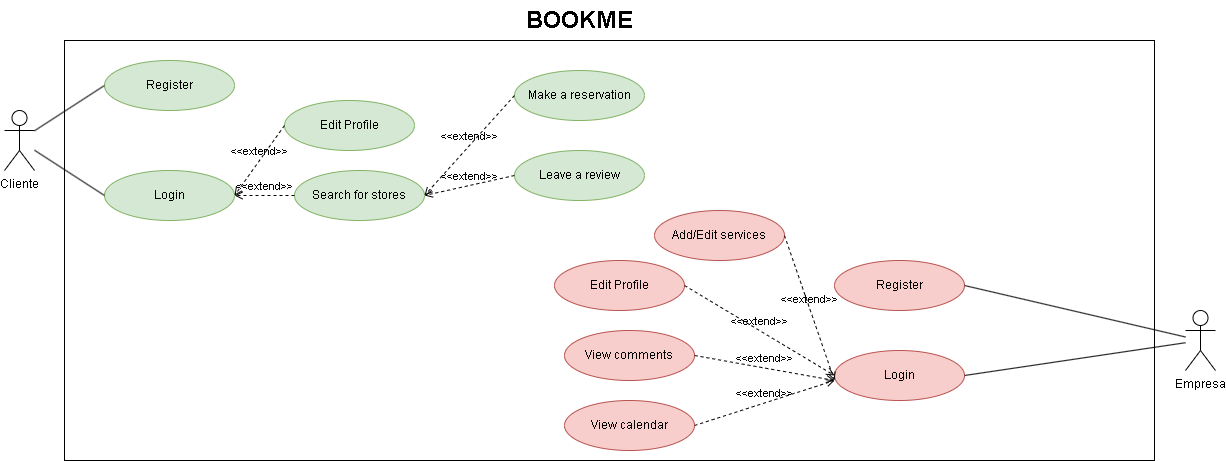

The diagram above was exported from draw.io. Its source (the exported page's mxGraphModel, read from the mxfile embedded in the PNG):
<mxGraphModel dx="1434" dy="732" grid="1" gridSize="10" guides="1" tooltips="1" connect="1" arrows="1" fold="1" page="1" pageScale="1" pageWidth="827" pageHeight="1169" math="0" shadow="0">
  <root>
    <mxCell id="0" />
    <mxCell id="1" parent="0" />
    <mxCell id="pXXJ-yyLuB3R1oxsnLNE-1" value="Cliente" style="shape=umlActor;verticalLabelPosition=bottom;verticalAlign=top;html=1;outlineConnect=0;" parent="1" vertex="1">
      <mxGeometry x="30" y="260" width="30" height="60" as="geometry" />
    </mxCell>
    <mxCell id="pXXJ-yyLuB3R1oxsnLNE-5" value="Empresa" style="shape=umlActor;verticalLabelPosition=bottom;verticalAlign=top;html=1;outlineConnect=0;" parent="1" vertex="1">
      <mxGeometry x="1211" y="460" width="30" height="60" as="geometry" />
    </mxCell>
    <mxCell id="pXXJ-yyLuB3R1oxsnLNE-6" value="" style="rounded=0;whiteSpace=wrap;html=1;" parent="1" vertex="1">
      <mxGeometry x="90" y="190" width="1090" height="420" as="geometry" />
    </mxCell>
    <mxCell id="pXXJ-yyLuB3R1oxsnLNE-11" value="Register" style="ellipse;whiteSpace=wrap;html=1;fillColor=#d5e8d4;strokeColor=#82b366;" parent="1" vertex="1">
      <mxGeometry x="130" y="210" width="130" height="50" as="geometry" />
    </mxCell>
    <mxCell id="pXXJ-yyLuB3R1oxsnLNE-12" value="Login" style="ellipse;whiteSpace=wrap;html=1;fillColor=#d5e8d4;strokeColor=#82b366;" parent="1" vertex="1">
      <mxGeometry x="130" y="320" width="130" height="50" as="geometry" />
    </mxCell>
    <mxCell id="pXXJ-yyLuB3R1oxsnLNE-13" value="" style="endArrow=none;html=1;rounded=0;entryX=0;entryY=0.5;entryDx=0;entryDy=0;" parent="1" source="pXXJ-yyLuB3R1oxsnLNE-1" target="pXXJ-yyLuB3R1oxsnLNE-12" edge="1">
      <mxGeometry width="50" height="50" relative="1" as="geometry">
        <mxPoint x="310" y="400" as="sourcePoint" />
        <mxPoint x="360" y="350" as="targetPoint" />
      </mxGeometry>
    </mxCell>
    <mxCell id="pXXJ-yyLuB3R1oxsnLNE-14" value="" style="endArrow=none;html=1;rounded=0;entryX=0;entryY=0.5;entryDx=0;entryDy=0;" parent="1" source="pXXJ-yyLuB3R1oxsnLNE-1" target="pXXJ-yyLuB3R1oxsnLNE-11" edge="1">
      <mxGeometry width="50" height="50" relative="1" as="geometry">
        <mxPoint x="280" y="360" as="sourcePoint" />
        <mxPoint x="330" y="310" as="targetPoint" />
      </mxGeometry>
    </mxCell>
    <mxCell id="pXXJ-yyLuB3R1oxsnLNE-15" value="Edit Profile" style="ellipse;whiteSpace=wrap;html=1;fillColor=#d5e8d4;strokeColor=#82b366;" parent="1" vertex="1">
      <mxGeometry x="310" y="250" width="130" height="50" as="geometry" />
    </mxCell>
    <mxCell id="pXXJ-yyLuB3R1oxsnLNE-16" value="Search for stores" style="ellipse;whiteSpace=wrap;html=1;fillColor=#d5e8d4;strokeColor=#82b366;" parent="1" vertex="1">
      <mxGeometry x="320" y="320" width="130" height="50" as="geometry" />
    </mxCell>
    <mxCell id="pXXJ-yyLuB3R1oxsnLNE-23" value="&amp;lt;&amp;lt;extend&amp;gt;&amp;gt;" style="html=1;verticalAlign=bottom;labelBackgroundColor=none;endArrow=open;endFill=0;dashed=1;rounded=0;exitX=0;exitY=0.5;exitDx=0;exitDy=0;entryX=1;entryY=0.5;entryDx=0;entryDy=0;" parent="1" source="pXXJ-yyLuB3R1oxsnLNE-15" target="pXXJ-yyLuB3R1oxsnLNE-12" edge="1">
      <mxGeometry width="160" relative="1" as="geometry">
        <mxPoint x="330" y="340" as="sourcePoint" />
        <mxPoint x="490" y="340" as="targetPoint" />
      </mxGeometry>
    </mxCell>
    <mxCell id="pXXJ-yyLuB3R1oxsnLNE-24" value="&amp;lt;&amp;lt;extend&amp;gt;&amp;gt;" style="html=1;verticalAlign=bottom;labelBackgroundColor=none;endArrow=open;endFill=0;dashed=1;rounded=0;exitX=0;exitY=0.5;exitDx=0;exitDy=0;" parent="1" source="pXXJ-yyLuB3R1oxsnLNE-16" edge="1">
      <mxGeometry width="160" relative="1" as="geometry">
        <mxPoint x="270" y="330" as="sourcePoint" />
        <mxPoint x="260" y="345" as="targetPoint" />
      </mxGeometry>
    </mxCell>
    <mxCell id="pXXJ-yyLuB3R1oxsnLNE-25" value="Make a reservation" style="ellipse;whiteSpace=wrap;html=1;fillColor=#d5e8d4;strokeColor=#82b366;" parent="1" vertex="1">
      <mxGeometry x="540" y="220" width="130" height="50" as="geometry" />
    </mxCell>
    <mxCell id="pXXJ-yyLuB3R1oxsnLNE-26" value="Leave a review" style="ellipse;whiteSpace=wrap;html=1;fillColor=#d5e8d4;strokeColor=#82b366;" parent="1" vertex="1">
      <mxGeometry x="540" y="300" width="130" height="50" as="geometry" />
    </mxCell>
    <mxCell id="pXXJ-yyLuB3R1oxsnLNE-27" value="&amp;lt;&amp;lt;extend&amp;gt;&amp;gt;" style="html=1;verticalAlign=bottom;labelBackgroundColor=none;endArrow=open;endFill=0;dashed=1;rounded=0;exitX=0;exitY=0.5;exitDx=0;exitDy=0;entryX=1;entryY=0.5;entryDx=0;entryDy=0;" parent="1" source="pXXJ-yyLuB3R1oxsnLNE-26" target="pXXJ-yyLuB3R1oxsnLNE-16" edge="1">
      <mxGeometry width="160" relative="1" as="geometry">
        <mxPoint x="280" y="360" as="sourcePoint" />
        <mxPoint x="440" y="360" as="targetPoint" />
      </mxGeometry>
    </mxCell>
    <mxCell id="pXXJ-yyLuB3R1oxsnLNE-28" value="&amp;lt;&amp;lt;extend&amp;gt;&amp;gt;" style="html=1;verticalAlign=bottom;labelBackgroundColor=none;endArrow=open;endFill=0;dashed=1;rounded=0;exitX=0;exitY=0.5;exitDx=0;exitDy=0;entryX=1;entryY=0.5;entryDx=0;entryDy=0;" parent="1" source="pXXJ-yyLuB3R1oxsnLNE-25" target="pXXJ-yyLuB3R1oxsnLNE-16" edge="1">
      <mxGeometry width="160" relative="1" as="geometry">
        <mxPoint x="320" y="350" as="sourcePoint" />
        <mxPoint x="480" y="350" as="targetPoint" />
      </mxGeometry>
    </mxCell>
    <mxCell id="pXXJ-yyLuB3R1oxsnLNE-29" value="Register" style="ellipse;whiteSpace=wrap;html=1;fillColor=#f8cecc;strokeColor=#b85450;" parent="1" vertex="1">
      <mxGeometry x="860" y="410" width="130" height="50" as="geometry" />
    </mxCell>
    <mxCell id="pXXJ-yyLuB3R1oxsnLNE-30" value="Login" style="ellipse;whiteSpace=wrap;html=1;fillColor=#f8cecc;strokeColor=#b85450;" parent="1" vertex="1">
      <mxGeometry x="860" y="500" width="130" height="50" as="geometry" />
    </mxCell>
    <mxCell id="pXXJ-yyLuB3R1oxsnLNE-31" value="" style="endArrow=none;html=1;rounded=0;entryX=1;entryY=0.5;entryDx=0;entryDy=0;" parent="1" source="pXXJ-yyLuB3R1oxsnLNE-5" target="pXXJ-yyLuB3R1oxsnLNE-29" edge="1">
      <mxGeometry width="50" height="50" relative="1" as="geometry">
        <mxPoint x="390" y="360" as="sourcePoint" />
        <mxPoint x="440" y="310" as="targetPoint" />
      </mxGeometry>
    </mxCell>
    <mxCell id="pXXJ-yyLuB3R1oxsnLNE-32" value="" style="endArrow=none;html=1;rounded=0;entryX=1;entryY=0.5;entryDx=0;entryDy=0;" parent="1" source="pXXJ-yyLuB3R1oxsnLNE-5" target="pXXJ-yyLuB3R1oxsnLNE-30" edge="1">
      <mxGeometry width="50" height="50" relative="1" as="geometry">
        <mxPoint x="390" y="360" as="sourcePoint" />
        <mxPoint x="440" y="310" as="targetPoint" />
      </mxGeometry>
    </mxCell>
    <mxCell id="pXXJ-yyLuB3R1oxsnLNE-33" value="Edit Profile" style="ellipse;whiteSpace=wrap;html=1;fillColor=#f8cecc;strokeColor=#b85450;" parent="1" vertex="1">
      <mxGeometry x="580" y="410" width="130" height="50" as="geometry" />
    </mxCell>
    <mxCell id="pXXJ-yyLuB3R1oxsnLNE-34" value="View comments" style="ellipse;whiteSpace=wrap;html=1;fillColor=#f8cecc;strokeColor=#b85450;" parent="1" vertex="1">
      <mxGeometry x="590" y="480" width="130" height="50" as="geometry" />
    </mxCell>
    <mxCell id="pXXJ-yyLuB3R1oxsnLNE-35" value="View calendar" style="ellipse;whiteSpace=wrap;html=1;fillColor=#f8cecc;strokeColor=#b85450;" parent="1" vertex="1">
      <mxGeometry x="590" y="550" width="130" height="50" as="geometry" />
    </mxCell>
    <mxCell id="pXXJ-yyLuB3R1oxsnLNE-37" value="&amp;lt;&amp;lt;extend&amp;gt;&amp;gt;" style="html=1;verticalAlign=bottom;labelBackgroundColor=none;endArrow=open;endFill=0;dashed=1;rounded=0;entryX=0;entryY=0.5;entryDx=0;entryDy=0;exitX=1;exitY=0.5;exitDx=0;exitDy=0;" parent="1" source="pXXJ-yyLuB3R1oxsnLNE-33" target="pXXJ-yyLuB3R1oxsnLNE-30" edge="1">
      <mxGeometry width="160" relative="1" as="geometry">
        <mxPoint x="330" y="340" as="sourcePoint" />
        <mxPoint x="490" y="340" as="targetPoint" />
      </mxGeometry>
    </mxCell>
    <mxCell id="pXXJ-yyLuB3R1oxsnLNE-38" value="&amp;lt;&amp;lt;extend&amp;gt;&amp;gt;" style="html=1;verticalAlign=bottom;labelBackgroundColor=none;endArrow=open;endFill=0;dashed=1;rounded=0;exitX=1;exitY=0.5;exitDx=0;exitDy=0;" parent="1" source="pXXJ-yyLuB3R1oxsnLNE-34" edge="1">
      <mxGeometry width="160" relative="1" as="geometry">
        <mxPoint x="330" y="340" as="sourcePoint" />
        <mxPoint x="860" y="530" as="targetPoint" />
      </mxGeometry>
    </mxCell>
    <mxCell id="pXXJ-yyLuB3R1oxsnLNE-39" value="&amp;lt;&amp;lt;extend&amp;gt;&amp;gt;" style="html=1;verticalAlign=bottom;labelBackgroundColor=none;endArrow=open;endFill=0;dashed=1;rounded=0;exitX=1;exitY=0.5;exitDx=0;exitDy=0;" parent="1" source="pXXJ-yyLuB3R1oxsnLNE-35" edge="1">
      <mxGeometry width="160" relative="1" as="geometry">
        <mxPoint x="330" y="340" as="sourcePoint" />
        <mxPoint x="860" y="530" as="targetPoint" />
      </mxGeometry>
    </mxCell>
    <mxCell id="41npo1LdKJTcAoNtxbuz-1" value="Add/Edit services" style="ellipse;whiteSpace=wrap;html=1;fillColor=#f8cecc;strokeColor=#b85450;" vertex="1" parent="1">
      <mxGeometry x="680" y="360" width="130" height="50" as="geometry" />
    </mxCell>
    <mxCell id="41npo1LdKJTcAoNtxbuz-2" value="&amp;lt;&amp;lt;extend&amp;gt;&amp;gt;" style="html=1;verticalAlign=bottom;labelBackgroundColor=none;endArrow=open;endFill=0;dashed=1;rounded=0;exitX=1;exitY=0.5;exitDx=0;exitDy=0;" edge="1" parent="1" source="41npo1LdKJTcAoNtxbuz-1">
      <mxGeometry width="160" relative="1" as="geometry">
        <mxPoint x="750" y="410" as="sourcePoint" />
        <mxPoint x="860" y="530" as="targetPoint" />
      </mxGeometry>
    </mxCell>
    <mxCell id="41npo1LdKJTcAoNtxbuz-4" value="BOOKME" style="text;strokeColor=none;fillColor=none;html=1;fontSize=24;fontStyle=1;verticalAlign=middle;align=center;" vertex="1" parent="1">
      <mxGeometry x="555" y="150" width="100" height="40" as="geometry" />
    </mxCell>
  </root>
</mxGraphModel>